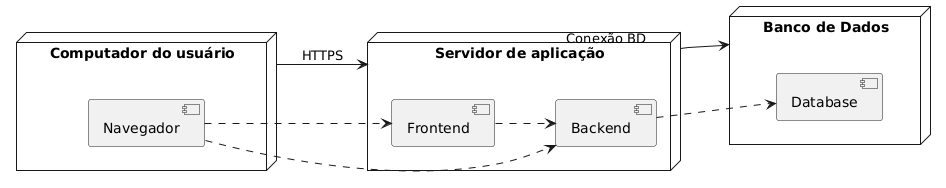

The diagram above was rendered by PlantUML. Its source (embedded in the PNG):
@startuml
left to right direction

node "Computador do usuário" as computador {
    [Navegador]
}

node "Servidor de aplicação" as servidor {
    [Frontend]
    [Backend]
}

node "Banco de Dados" as bd {
    [Database]
}

[Navegador] ..> [Backend]
[Navegador] ..> [Frontend]
[Frontend] ..> [Backend]
[Backend] ..> [Database]
computador --> servidor : HTTPS
servidor --> bd : Conexão BD
@enduml